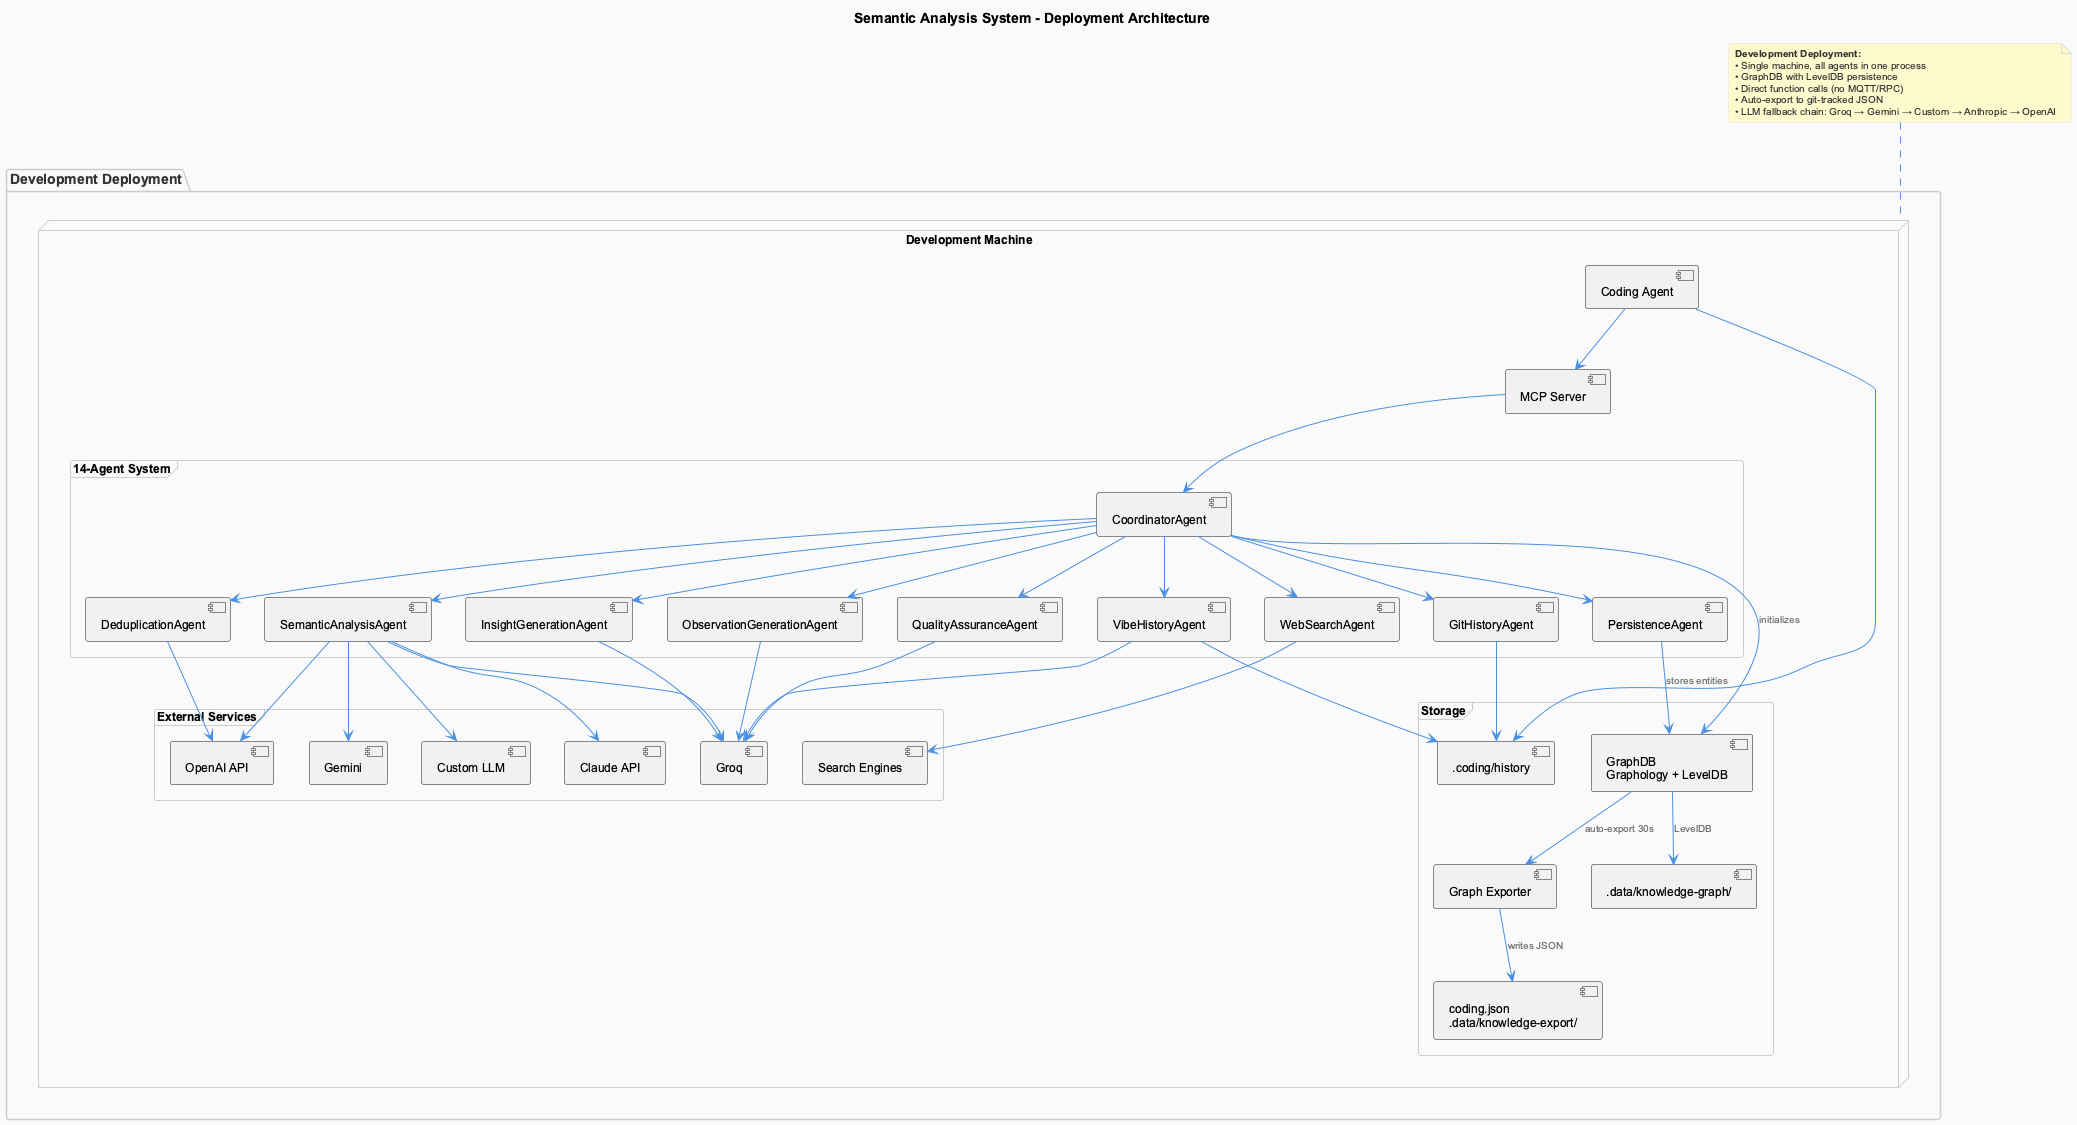

The diagram above was rendered by PlantUML. Its source (embedded in the PNG):
@startuml semantic-analysis-deployment
!include _standard-style.puml

title Semantic Analysis System - Deployment Architecture

top to bottom direction

package "Development Deployment" {
  node "Development Machine" as DevMachine {
    component [Coding Agent] as CC
    component [MCP Server] as MCP

    frame "14-Agent System" {
      component [GitHistoryAgent] as Git
      component [VibeHistoryAgent] as Vibe
      component [SemanticAnalysisAgent] as SA
      component [WebSearchAgent] as WS
      component [InsightGenerationAgent] as Insight
      component [ObservationGenerationAgent] as Obs
      component [QualityAssuranceAgent] as QA
      component [PersistenceAgent] as Persist
      component [DeduplicationAgent] as Dedup
      component [CoordinatorAgent] as Coord
    }

    frame "Storage" {
      database [GraphDB\nGraphology + LevelDB] as GraphDB
      component [Graph Exporter] as Exporter
      database [coding.json\n.data/knowledge-export/] as SharedMemory
      folder [.coding/history] as History
      folder [.data/knowledge-graph/] as KGStorage
    }

    frame "External Services" {
      cloud [Groq] as GroqAPI
      cloud [Gemini] as GeminiAPI
      cloud [Custom LLM] as CustomLLM
      cloud [Claude API] as ClaudeAPI
      cloud [OpenAI API] as OpenAIAPI
      cloud [Search Engines] as SearchEngines
    }
  }

  ' Development machine connections (direct function calls)
  CC --> MCP
  MCP --> Coord

  Coord --> Git
  Coord --> Vibe
  Coord --> SA
  Coord --> WS
  Coord --> Insight
  Coord --> Obs
  Coord --> QA
  Coord --> Persist
  Coord --> Dedup

  Coord --> GraphDB : initializes
  Persist --> GraphDB : stores entities
  GraphDB --> KGStorage : LevelDB
  GraphDB --> Exporter : auto-export 30s
  Exporter --> SharedMemory : writes JSON

  Git --> History
  Vibe --> History
  CC --> History

  SA --> GroqAPI
  SA --> GeminiAPI
  SA --> CustomLLM
  SA --> ClaudeAPI
  SA --> OpenAIAPI
  Vibe --> GroqAPI
  Insight --> GroqAPI
  Obs --> GroqAPI
  QA --> GroqAPI
  Dedup --> OpenAIAPI
  WS --> SearchEngines
}

note top of DevMachine
  **Development Deployment:**
  • Single machine, all agents in one process
  • GraphDB with LevelDB persistence
  • Direct function calls (no MQTT/RPC)
  • Auto-export to git-tracked JSON
  • LLM fallback chain: Groq → Gemini → Custom → Anthropic → OpenAI
end note

@enduml